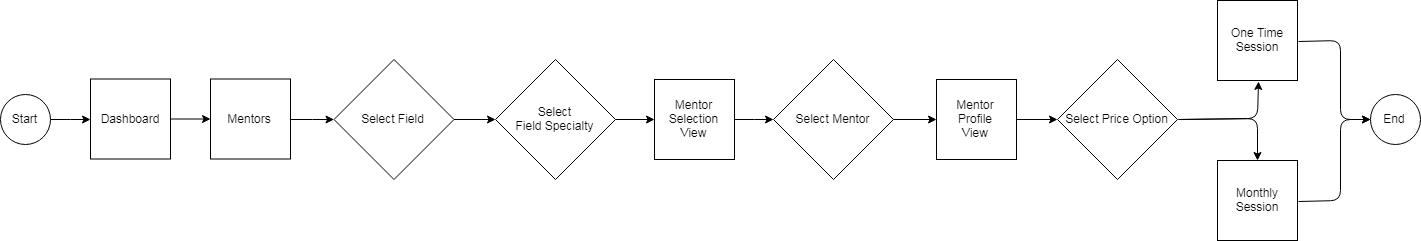

The diagram above was exported from draw.io. Its source (the exported page's mxGraphModel, read from the mxfile embedded in the PNG):
<mxGraphModel dx="2020" dy="1102" grid="1" gridSize="10" guides="1" tooltips="1" connect="1" arrows="1" fold="1" page="1" pageScale="1" pageWidth="850" pageHeight="1100" math="0" shadow="0">
  <root>
    <mxCell id="0" />
    <mxCell id="1" parent="0" />
    <mxCell id="aa6gMUD8_IeN1Fl87xYz-12" value="" style="edgeStyle=orthogonalEdgeStyle;rounded=0;orthogonalLoop=1;jettySize=auto;html=1;entryX=0;entryY=0.5;entryDx=0;entryDy=0;" parent="1" source="qL5CrWs4ILxGSrExMKd5-1" target="qL5CrWs4ILxGSrExMKd5-3" edge="1">
      <mxGeometry relative="1" as="geometry" />
    </mxCell>
    <mxCell id="qL5CrWs4ILxGSrExMKd5-1" value="Start" style="ellipse;whiteSpace=wrap;html=1;aspect=fixed;flipH=0;" parent="1" vertex="1">
      <mxGeometry x="30" y="214.5" width="50" height="50" as="geometry" />
    </mxCell>
    <mxCell id="aeECc_bdyOX2KSCG1Jw6-2" value="" style="edgeStyle=orthogonalEdgeStyle;rounded=0;orthogonalLoop=1;jettySize=auto;html=1;" edge="1" parent="1" source="qL5CrWs4ILxGSrExMKd5-3" target="qL5CrWs4ILxGSrExMKd5-54">
      <mxGeometry relative="1" as="geometry" />
    </mxCell>
    <mxCell id="qL5CrWs4ILxGSrExMKd5-3" value="Dashboard" style="whiteSpace=wrap;html=1;aspect=fixed;flipH=0;flipV=1;" parent="1" vertex="1">
      <mxGeometry x="120" y="199.5" width="80" height="80" as="geometry" />
    </mxCell>
    <mxCell id="aeECc_bdyOX2KSCG1Jw6-3" value="" style="edgeStyle=orthogonalEdgeStyle;rounded=0;orthogonalLoop=1;jettySize=auto;html=1;" edge="1" parent="1" source="qL5CrWs4ILxGSrExMKd5-54" target="qL5CrWs4ILxGSrExMKd5-59">
      <mxGeometry relative="1" as="geometry" />
    </mxCell>
    <mxCell id="qL5CrWs4ILxGSrExMKd5-54" value="Mentors" style="whiteSpace=wrap;html=1;aspect=fixed;flipH=0;flipV=1;" parent="1" vertex="1">
      <mxGeometry x="240" y="199.5" width="80" height="80" as="geometry" />
    </mxCell>
    <mxCell id="aeECc_bdyOX2KSCG1Jw6-5" value="" style="edgeStyle=orthogonalEdgeStyle;rounded=0;orthogonalLoop=1;jettySize=auto;html=1;" edge="1" parent="1" source="qL5CrWs4ILxGSrExMKd5-57" target="aa6gMUD8_IeN1Fl87xYz-11">
      <mxGeometry relative="1" as="geometry" />
    </mxCell>
    <mxCell id="qL5CrWs4ILxGSrExMKd5-57" value="Select&lt;br&gt;Field Specialty&lt;br&gt;" style="rhombus;whiteSpace=wrap;html=1;flipH=0;flipV=1;" parent="1" vertex="1">
      <mxGeometry x="525" y="180.00000000000009" width="120" height="120" as="geometry" />
    </mxCell>
    <mxCell id="aeECc_bdyOX2KSCG1Jw6-4" value="" style="edgeStyle=orthogonalEdgeStyle;rounded=0;orthogonalLoop=1;jettySize=auto;html=1;" edge="1" parent="1" source="qL5CrWs4ILxGSrExMKd5-59" target="qL5CrWs4ILxGSrExMKd5-57">
      <mxGeometry relative="1" as="geometry" />
    </mxCell>
    <mxCell id="qL5CrWs4ILxGSrExMKd5-59" value="Select Field&lt;br&gt;" style="rhombus;whiteSpace=wrap;html=1;flipH=0;flipV=1;" parent="1" vertex="1">
      <mxGeometry x="363.5" y="180" width="120" height="120" as="geometry" />
    </mxCell>
    <mxCell id="aeECc_bdyOX2KSCG1Jw6-7" value="" style="edgeStyle=orthogonalEdgeStyle;rounded=0;orthogonalLoop=1;jettySize=auto;html=1;" edge="1" parent="1" source="qL5CrWs4ILxGSrExMKd5-66" target="aa6gMUD8_IeN1Fl87xYz-8">
      <mxGeometry relative="1" as="geometry" />
    </mxCell>
    <mxCell id="qL5CrWs4ILxGSrExMKd5-66" value="Select Mentor&lt;br&gt;" style="rhombus;whiteSpace=wrap;html=1;flipH=0;flipV=1;" parent="1" vertex="1">
      <mxGeometry x="803" y="180" width="120" height="120" as="geometry" />
    </mxCell>
    <mxCell id="qL5CrWs4ILxGSrExMKd5-70" value="End" style="ellipse;whiteSpace=wrap;html=1;aspect=fixed;flipH=0;" parent="1" vertex="1">
      <mxGeometry x="1399.799898035386" y="214.5" width="50" height="50" as="geometry" />
    </mxCell>
    <mxCell id="aa6gMUD8_IeN1Fl87xYz-5" value="Select Price Option&lt;br&gt;" style="rhombus;whiteSpace=wrap;html=1;flipH=0;" parent="1" vertex="1">
      <mxGeometry x="1087" y="180" width="120" height="120" as="geometry" />
    </mxCell>
    <mxCell id="aeECc_bdyOX2KSCG1Jw6-8" value="" style="edgeStyle=orthogonalEdgeStyle;rounded=0;orthogonalLoop=1;jettySize=auto;html=1;" edge="1" parent="1" source="aa6gMUD8_IeN1Fl87xYz-8" target="aa6gMUD8_IeN1Fl87xYz-5">
      <mxGeometry relative="1" as="geometry" />
    </mxCell>
    <mxCell id="aa6gMUD8_IeN1Fl87xYz-8" value="Mentor&lt;br&gt;Profile&lt;br&gt;View&lt;br&gt;" style="whiteSpace=wrap;html=1;aspect=fixed;flipH=0;" parent="1" vertex="1">
      <mxGeometry x="966" y="200" width="80" height="80" as="geometry" />
    </mxCell>
    <mxCell id="aa6gMUD8_IeN1Fl87xYz-9" value="Monthly&lt;br&gt;Session&lt;br&gt;" style="whiteSpace=wrap;html=1;aspect=fixed;flipH=0;" parent="1" vertex="1">
      <mxGeometry x="1247" y="281" width="80" height="80" as="geometry" />
    </mxCell>
    <mxCell id="aa6gMUD8_IeN1Fl87xYz-10" value="One Time&lt;br&gt;Session&lt;br&gt;" style="whiteSpace=wrap;html=1;aspect=fixed;flipH=0;" parent="1" vertex="1">
      <mxGeometry x="1247" y="121" width="80" height="80" as="geometry" />
    </mxCell>
    <mxCell id="aeECc_bdyOX2KSCG1Jw6-6" value="" style="edgeStyle=orthogonalEdgeStyle;rounded=0;orthogonalLoop=1;jettySize=auto;html=1;" edge="1" parent="1" source="aa6gMUD8_IeN1Fl87xYz-11" target="qL5CrWs4ILxGSrExMKd5-66">
      <mxGeometry relative="1" as="geometry" />
    </mxCell>
    <mxCell id="aa6gMUD8_IeN1Fl87xYz-11" value="Mentor&lt;br&gt;Selection&lt;br&gt;View&lt;br&gt;" style="whiteSpace=wrap;html=1;aspect=fixed;flipH=0;" parent="1" vertex="1">
      <mxGeometry x="684" y="200" width="80" height="80" as="geometry" />
    </mxCell>
    <mxCell id="aeECc_bdyOX2KSCG1Jw6-9" value="" style="endArrow=classic;html=1;exitX=1;exitY=0.5;exitDx=0;exitDy=0;entryX=0.5;entryY=1;entryDx=0;entryDy=0;" edge="1" parent="1" source="aa6gMUD8_IeN1Fl87xYz-5" target="aa6gMUD8_IeN1Fl87xYz-10">
      <mxGeometry width="50" height="50" relative="1" as="geometry">
        <mxPoint x="1220" y="270" as="sourcePoint" />
        <mxPoint x="1270" y="220" as="targetPoint" />
        <Array as="points">
          <mxPoint x="1287" y="239" />
        </Array>
      </mxGeometry>
    </mxCell>
    <mxCell id="aeECc_bdyOX2KSCG1Jw6-10" value="" style="endArrow=classic;html=1;exitX=1;exitY=0.5;exitDx=0;exitDy=0;" edge="1" parent="1" source="aa6gMUD8_IeN1Fl87xYz-5" target="aa6gMUD8_IeN1Fl87xYz-9">
      <mxGeometry width="50" height="50" relative="1" as="geometry">
        <mxPoint x="1217.294117647059" y="249.05882352941182" as="sourcePoint" />
        <mxPoint x="1297.294117647059" y="211.41176470588232" as="targetPoint" />
        <Array as="points">
          <mxPoint x="1287" y="239" />
        </Array>
      </mxGeometry>
    </mxCell>
    <mxCell id="aeECc_bdyOX2KSCG1Jw6-11" value="" style="endArrow=classic;html=1;exitX=1;exitY=0.5;exitDx=0;exitDy=0;entryX=0;entryY=0.5;entryDx=0;entryDy=0;" edge="1" parent="1" source="aa6gMUD8_IeN1Fl87xYz-10" target="qL5CrWs4ILxGSrExMKd5-70">
      <mxGeometry width="50" height="50" relative="1" as="geometry">
        <mxPoint x="1330" y="200" as="sourcePoint" />
        <mxPoint x="1390" y="240" as="targetPoint" />
        <Array as="points">
          <mxPoint x="1370" y="161" />
          <mxPoint x="1370" y="240" />
        </Array>
      </mxGeometry>
    </mxCell>
    <mxCell id="aeECc_bdyOX2KSCG1Jw6-12" value="" style="endArrow=classic;html=1;exitX=1;exitY=0.5;exitDx=0;exitDy=0;" edge="1" parent="1" source="aa6gMUD8_IeN1Fl87xYz-9">
      <mxGeometry width="50" height="50" relative="1" as="geometry">
        <mxPoint x="1337.294117647059" y="171.41176470588232" as="sourcePoint" />
        <mxPoint x="1400" y="240" as="targetPoint" />
        <Array as="points">
          <mxPoint x="1370" y="321" />
          <mxPoint x="1370" y="240" />
        </Array>
      </mxGeometry>
    </mxCell>
  </root>
</mxGraphModel>